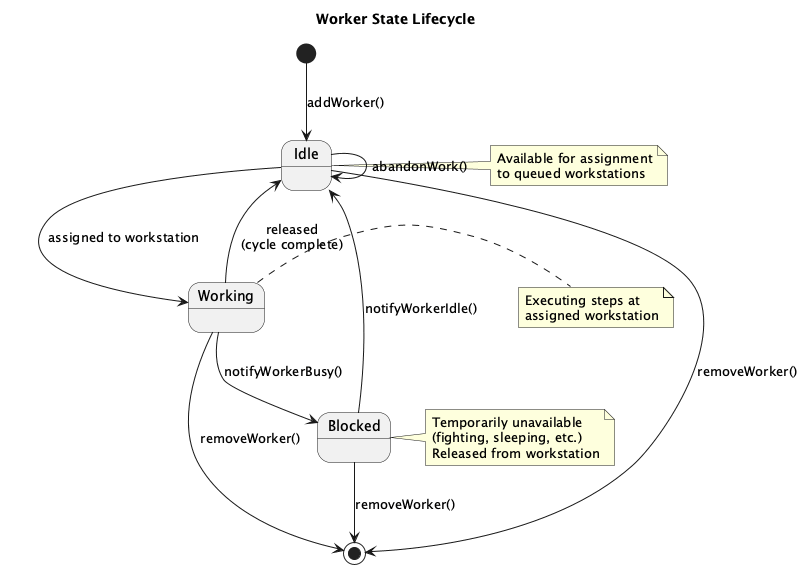

The diagram above was rendered by PlantUML. Its source (embedded in the PNG):
@startuml worker_lifecycle
title Worker State Lifecycle

[*] --> Idle : addWorker()

Idle --> Working : assigned to workstation
Working --> Idle : released\n(cycle complete)
Working --> Blocked : notifyWorkerBusy()
Blocked --> Idle : notifyWorkerIdle()
Idle --> Idle : abandonWork()

Idle --> [*] : removeWorker()
Working --> [*] : removeWorker()
Blocked --> [*] : removeWorker()

note right of Idle
  Available for assignment
  to queued workstations
end note

note right of Working
  Executing steps at
  assigned workstation
end note

note right of Blocked
  Temporarily unavailable
  (fighting, sleeping, etc.)
  Released from workstation
end note

@enduml